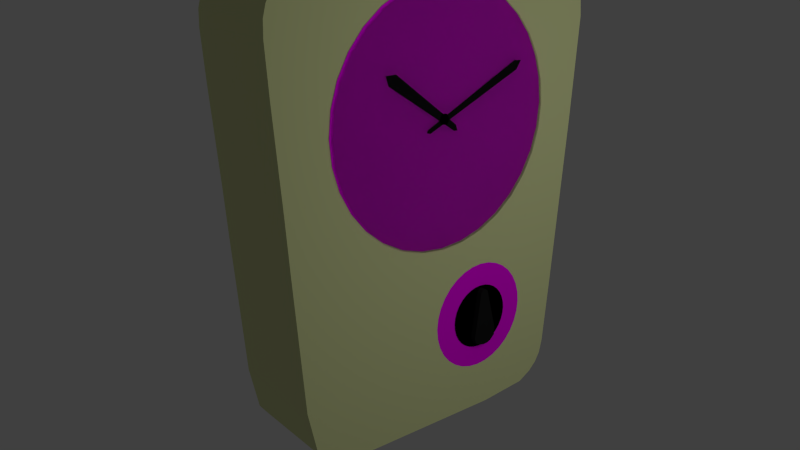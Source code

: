# Source: mg-uhr.blend  (saved by Blender 2.76.0; exported with 4.5.12 LTS)
import bpy
from mathutils import Matrix  # noqa: F401  (used for matrix-valued properties, if any)

bpy.ops.wm.read_factory_settings(use_empty=True)
scene = bpy.context.scene
scene.name = 'Scene'

# ---- collections
col_collection_1 = bpy.data.collections.new('Collection 1'); scene.collection.children.link(col_collection_1)

# ---- images (referenced by path relative to the original .blend; pixels are not part of the script)
import os
ASSET_DIR = os.environ.get("B2B_ASSET_DIR", "")  # directory of the original .blend (textures are referenced by path, not embedded)
HERE = os.path.dirname(os.path.abspath(__file__))  # packed textures are extracted next to this script under _unpacked/

def load_image(name, relpath, width, height, colorspace="sRGB"):
    """Load a texture the original file referenced (path relative to the .blend, or extracted next to this script)."""
    p = next((c for c in (os.path.join(HERE, relpath), os.path.join(ASSET_DIR, relpath)) if relpath and os.path.exists(c)), "")
    if p:
        img = bpy.data.images.load(p, check_existing=True)
        img.name = name
    else:  # same state as the original file: an image datablock whose file is absent (Cycles renders it pink)
        img = bpy.data.images.new(name, width, height)
        img.source = "FILE"
        img.filepath = "//" + (relpath or name)
    img.colorspace_settings.name = colorspace
    return img
img_sl_ziffern_png = load_image('sl-ziffern.png', 'sl-ziffern.png', 1024, 1024, 'sRGB')

# ---- materials (node trees are filled in below, after node groups)
mat_material_002 = bpy.data.materials.new('Material.002')
mat_material_002.alpha_threshold = 0.0
mat_material_002.roughness = 0.5
mat_material = bpy.data.materials.new('Material')
mat_material.alpha_threshold = 0.0
mat_material.roughness = 0.5
mat_material_004 = bpy.data.materials.new('Material.004')
mat_material_004.alpha_threshold = 0.0
mat_material_004.roughness = 0.5
mat_material_007 = bpy.data.materials.new('Material.007')
mat_material_007.alpha_threshold = 0.0
mat_material_007.roughness = 0.5
mat_material_006 = bpy.data.materials.new('Material.006')
mat_material_006.alpha_threshold = 0.0
mat_material_006.roughness = 0.5
mat_material_001 = bpy.data.materials.new('Material.001')
mat_material_001.alpha_threshold = 0.0
mat_material_001.roughness = 0.5

# ---- material node trees
mat_material_002.use_nodes = True; mat_material_002.node_tree.nodes.clear()
_N = mat_material_002.node_tree.nodes; _L = mat_material_002.node_tree.links
n0 = _N.new('ShaderNodeOutputMaterial'); n0.name = 'Material Output'; n0.location = (300, 300)
n1 = _N.new('ShaderNodeBsdfDiffuse'); n1.name = 'Diffuse BSDF'; n1.location = (10, 300)
n2 = _N.new('ShaderNodeTexImage'); n2.name = 'Image Texture'; n2.location = (-180, 300)
n2.width = 140
n2.image = img_sl_ziffern_png
_L.new(n1.outputs[0], n0.inputs[0])
_L.new(n2.outputs[0], n1.inputs[0])
n0.is_active_output = True
mat_material.use_nodes = True; mat_material.node_tree.nodes.clear()
_N = mat_material.node_tree.nodes; _L = mat_material.node_tree.links
n0 = _N.new('ShaderNodeOutputMaterial'); n0.name = 'Material Output'; n0.location = (300, 300)
n1 = _N.new('ShaderNodeBsdfGlass'); n1.name = 'Glass BSDF'; n1.location = (10, 300)
n1.distribution = 'BECKMANN'
n1.inputs[0].default_value = (0.8, 0.8, 0.8, 1.0)
n1.inputs[2].default_value = 1.45
_L.new(n1.outputs[0], n0.inputs[0])
n0.is_active_output = True
mat_material_004.use_nodes = True; mat_material_004.node_tree.nodes.clear()
_N = mat_material_004.node_tree.nodes; _L = mat_material_004.node_tree.links
n0 = _N.new('ShaderNodeOutputMaterial'); n0.name = 'Material Output'; n0.location = (300, 300)
n1 = _N.new('ShaderNodeBsdfDiffuse'); n1.name = 'Diffuse BSDF'; n1.location = (10, 300)
n1.inputs[0].default_value = (0.0, 0.0, 0.0, 1.0)
_L.new(n1.outputs[0], n0.inputs[0])
n0.is_active_output = True
mat_material_007.use_nodes = True; mat_material_007.node_tree.nodes.clear()
_N = mat_material_007.node_tree.nodes; _L = mat_material_007.node_tree.links
n0 = _N.new('ShaderNodeOutputMaterial'); n0.name = 'Material Output'; n0.location = (300, 300)
n1 = _N.new('ShaderNodeEmission'); n1.name = 'Emission'; n1.location = (10, 300)
n1.inputs[0].default_value = (0.8, 0.8, 0.8, 1.0)
n1.inputs[1].default_value = 2.0
_L.new(n1.outputs[0], n0.inputs[0])
n0.is_active_output = True
mat_material_006.use_nodes = True; mat_material_006.node_tree.nodes.clear()
_N = mat_material_006.node_tree.nodes; _L = mat_material_006.node_tree.links
n0 = _N.new('ShaderNodeOutputMaterial'); n0.name = 'Material Output'; n0.location = (300, 300)
n1 = _N.new('ShaderNodeBsdfDiffuse'); n1.name = 'Diffuse BSDF'; n1.location = (10, 300)
n1.inputs[0].default_value = (0.01222, 0.01222, 0.01222, 1.0)
_L.new(n1.outputs[0], n0.inputs[0])
n0.is_active_output = True
mat_material_001.use_nodes = True; mat_material_001.node_tree.nodes.clear()
_N = mat_material_001.node_tree.nodes; _L = mat_material_001.node_tree.links
n0 = _N.new('ShaderNodeOutputMaterial'); n0.name = 'Material Output'; n0.location = (300, 300)
n1 = _N.new('ShaderNodeBsdfDiffuse'); n1.name = 'Diffuse BSDF'; n1.location = (10, 300)
n1.inputs[0].default_value = (0.753, 0.8, 0.4042, 1.0)
n1.inputs[1].default_value = 0.2857
_L.new(n1.outputs[0], n0.inputs[0])
n0.is_active_output = True

# ---- world
world_world = bpy.data.worlds.new('World'); scene.world = world_world
world_world.color = (0.05088, 0.05088, 0.05088)
world_world.use_sun_shadow = False
world_world.sun_shadow_jitter_overblur = 0.0
world_world.cycles.sampling_method = 'MANUAL'
world_world.cycles.sample_map_resolution = 256

# ---- cameras
cam_camera = bpy.data.cameras.new('Camera')
cam_camera.clip_end = 100.0
cam_camera.lens = 35.0
cam_camera.sensor_width = 32.0
cam_camera.sensor_height = 18.0
cam_camera.display_size = 2.0
cam_camera.dof.focus_distance = 0.0

# ---- meshes
me_circle_004 = bpy.data.meshes.new('Circle.004')
me_circle_004.from_pydata([(5.856e-08, 1.0, -1.34), (-0.1951, 0.9808, -1.34), (-0.3827, 0.9239, -1.34), (-0.5556, 0.8315, -1.34), (-0.7071, 0.7071, -1.34), (-0.8315, 0.5556, -1.34), (-0.9239, 0.3827, -1.34), (-0.9808, 0.1951, -1.34), (-1.0, 7.55e-08, -1.34), (-0.9808, -0.1951, -1.34), (-0.9239, -0.3827, -1.34), (-0.8315, -0.5556, -1.34), (-0.7071, -0.7071, -1.34), (-0.5556, -0.8315, -1.34), (-0.3827, -0.9239, -1.34), (-0.1951, -0.9808, -1.34), (3.844e-07, -1.0, -1.34), (0.1951, -0.9808, -1.34), (0.3827, -0.9239, -1.34), (0.5556, -0.8315, -1.34), (0.7071, -0.7071, -1.34), (0.8315, -0.5556, -1.34), (0.9239, -0.3827, -1.34), (0.9808, -0.1951, -1.34), (1.0, 9.656e-07, -1.34), (0.9808, 0.1951, -1.34), (0.9239, 0.3827, -1.34), (0.8315, 0.5556, -1.34), (0.7071, 0.7071, -1.34), (0.5556, 0.8315, -1.34), (0.3827, 0.9239, -1.34), (0.1951, 0.9808, -1.34)], [], [(1, 2, 3, 4, 5, 6, 7, 8, 9, 10, 11, 12, 13, 14, 15, 16, 17, 18, 19, 20, 21, 22, 23, 24, 25, 26, 27, 28, 29, 30, 31, 0)])
me_circle_004.polygons.foreach_set('material_index', [1])
_uv = me_circle_004.uv_layers.new(name='UVMap')
_uv.uv.foreach_set('vector', [0.843, 0.7945, 0.779, 0.8558, 0.7042, 0.9034, 0.6216, 0.9355, 0.5343, 0.9508, 0.4457, 0.9489, 0.3592, 0.9296, 0.278, 0.8939, 0.2055, 0.843, 0.1442, 0.779, 0.0966, 0.7042, 0.06451, 0.6216, 0.04916, 0.5343, 0.05113, 0.4457, 0.07035, 0.3592, 0.1061, 0.278, 0.157, 0.2055, 0.221, 0.1442, 0.2958, 0.0966, 0.3784, 0.06451, 0.4657, 0.04916, 0.5543, 0.05113, 0.6409, 0.07035, 0.722, 0.1061, 0.7945, 0.157, 0.8558, 0.221, 0.9034, 0.2958, 0.9355, 0.3784, 0.9508, 0.4657, 0.9489, 0.5543, 0.9296, 0.6408, 0.8939, 0.722])
me_circle_004.materials.append(mat_material_002)
me_circle_004.materials.append(mat_material)
me_circle_004.use_remesh_preserve_volume = False
me_circle_004.use_remesh_preserve_attributes = False
me_circle_004.use_mirror_vertex_groups = False
me_circle_004.update()
me_plane_005 = bpy.data.meshes.new('Plane.005')
me_plane_005.from_pydata([(1.0, 0.8924, 0.5246), (1.0, -0.9552, -0.4798), (1.0, 1.045, 0.5111), (1.0, 0.9462, 0.3632), (1.0, -1.009, -0.4125), (1.0, -1.027, -0.4573), (1.0, -0.9504, -0.4798)], [], [(0, 2, 3, 1, 6, 5, 4)])
me_plane_005.materials.append(mat_material_004)
me_plane_005.use_remesh_preserve_volume = False
me_plane_005.use_remesh_preserve_attributes = False
me_plane_005.use_mirror_vertex_groups = False
me_plane_005.update()
me_plane_004 = bpy.data.meshes.new('Plane.004')
me_plane_004.from_pydata([(1.0, -0.2267, -0.269), (1.0, -1.705, 0.7748), (1.0, -0.2644, -0.1668), (1.0, -1.507, 0.7802), (1.0, -0.3021, -0.2636), (1.0, -1.653, 0.6134), (1.0, -1.706, 0.7748)], [], [(0, 2, 3, 1, 6, 5, 4)])
me_plane_004.materials.append(mat_material_004)
me_plane_004.use_remesh_preserve_volume = False
me_plane_004.use_remesh_preserve_attributes = False
me_plane_004.use_mirror_vertex_groups = False
me_plane_004.update()
me_circle_003 = bpy.data.meshes.new('Circle.003')
me_circle_003.from_pydata([(0.0, 1.0, 0.0), (-0.1951, 0.9808, 0.0), (-0.3827, 0.9239, 0.0), (-0.5556, 0.8315, 0.0), (-0.7071, 0.7071, 0.0), (-0.8315, 0.5556, 0.0), (-0.9239, 0.3827, 0.0), (-0.9808, 0.1951, 0.0), (-1.0, 7.55e-08, 0.0), (-0.9808, -0.1951, 0.0), (-0.9239, -0.3827, 0.0), (-0.8315, -0.5556, 0.0), (-0.7071, -0.7071, 0.0), (-0.5556, -0.8315, 0.0), (-0.3827, -0.9239, 0.0), (-0.1951, -0.9808, 0.0), (3.258e-07, -1.0, 0.0), (0.1951, -0.9808, 0.0), (0.3827, -0.9239, 0.0), (0.5556, -0.8315, 0.0), (0.7071, -0.7071, 0.0), (0.8315, -0.5556, 0.0), (0.9239, -0.3827, 0.0), (0.9808, -0.1951, 0.0), (1.0, 9.656e-07, 0.0), (0.9808, 0.1951, 0.0), (0.9239, 0.3827, 0.0), (0.8315, 0.5556, 0.0), (0.7071, 0.7071, 0.0), (0.5556, 0.8315, 0.0), (0.3827, 0.9239, 0.0), (0.1951, 0.9808, 0.0)], [], [(1, 2, 3, 4, 5, 6, 7, 8, 9, 10, 11, 12, 13, 14, 15, 16, 17, 18, 19, 20, 21, 22, 23, 24, 25, 26, 27, 28, 29, 30, 31, 0)])
me_circle_003.materials.append(mat_material_004)
me_circle_003.use_remesh_preserve_volume = False
me_circle_003.use_remesh_preserve_attributes = False
me_circle_003.use_mirror_vertex_groups = False
me_circle_003.update()
me_plane_003 = bpy.data.meshes.new('Plane.003')
me_plane_003.from_pydata([(-1.0, -1.0, 0.0), (1.0, -1.0, 0.0), (-1.0, 1.0, 0.0), (1.0, 1.0, 0.0)], [], [(0, 1, 3, 2)])
me_plane_003.materials.append(mat_material_007)
me_plane_003.use_remesh_preserve_volume = False
me_plane_003.use_remesh_preserve_attributes = False
me_plane_003.use_mirror_vertex_groups = False
me_plane_003.update()
me_circle_002 = bpy.data.meshes.new('Circle.002')
me_circle_002.from_pydata([(0.0, 1.0, 0.0), (-0.1951, 0.9808, 0.0), (-0.3827, 0.9239, 0.0), (-0.5556, 0.8315, 0.0), (-0.7071, 0.7071, 0.0), (-0.8315, 0.5556, 0.0), (-0.9239, 0.3827, 0.0), (-0.9808, 0.1951, 0.0), (-1.0, 7.55e-08, 0.0), (-0.9808, -0.1951, 0.0), (-0.9239, -0.3827, 0.0), (-0.8315, -0.5556, 0.0), (-0.7071, -0.7071, 0.0), (-0.5556, -0.8315, 0.0), (-0.3827, -0.9239, 0.0), (-0.1951, -0.9808, 0.0), (3.258e-07, -1.0, 0.0), (0.1951, -0.9808, 0.0), (0.3827, -0.9239, 0.0), (0.5556, -0.8315, 0.0), (0.7071, -0.7071, 0.0), (0.8315, -0.5556, 0.0), (0.9239, -0.3827, 0.0), (0.9808, -0.1951, 0.0), (1.0, 9.656e-07, 0.0), (0.9808, 0.1951, 0.0), (0.9239, 0.3827, 0.0), (0.8315, 0.5556, 0.0), (0.7071, 0.7071, 0.0), (0.5556, 0.8315, 0.0), (0.3827, 0.9239, 0.0), (0.1951, 0.9808, 0.0)], [], [(1, 2, 3, 4, 5, 6, 7, 8, 9, 10, 11, 12, 13, 14, 15, 16, 17, 18, 19, 20, 21, 22, 23, 24, 25, 26, 27, 28, 29, 30, 31, 0)])
me_circle_002.materials.append(mat_material_004)
me_circle_002.use_remesh_preserve_volume = False
me_circle_002.use_remesh_preserve_attributes = False
me_circle_002.use_mirror_vertex_groups = False
me_circle_002.update()
me_plane_002 = bpy.data.meshes.new('Plane.002')
me_plane_002.from_pydata([(1.0, 1.154, -2.791), (1.0, 1.317, -2.838), (1.0, 1.241, -2.82), (1.0, 1.407, -2.833), (1.0, 1.48, -2.802), (1.0, 1.57, -2.715), (1.0, 1.58, -2.591), (1.0, 1.565, -2.517), (1.0, 1.37, -1.783), (1.0, 1.33, -1.754), (1.0, 1.296, -1.74), (1.0, 1.251, -1.761), (1.0, 1.214, -1.806), (1.0, 1.093, -2.667), (1.0, 1.114, -2.723), (1.0, 1.149, -2.791), (0.8947, 1.154, -2.791), (0.8947, 1.317, -2.838), (0.8947, 1.241, -2.82), (0.8947, 1.407, -2.833), (0.8947, 1.48, -2.802), (0.8947, 1.57, -2.715), (0.8947, 1.58, -2.591), (0.8947, 1.565, -2.517), (0.8947, 1.37, -1.783), (0.8947, 1.33, -1.754), (0.8947, 1.296, -1.74), (0.8947, 1.251, -1.761), (0.8947, 1.214, -1.806), (0.8947, 1.093, -2.667), (0.8947, 1.114, -2.723), (0.8947, 1.149, -2.791)], [], [(2, 0, 15, 14, 13, 12, 11, 10, 9, 8, 7, 6, 5, 4, 3, 1), (18, 17, 19, 20, 21, 22, 23, 24, 25, 26, 27, 28, 29, 30, 31, 16), (6, 7, 23, 22), (14, 15, 31, 30), (7, 8, 24, 23), (0, 2, 18, 16), (15, 0, 16, 31), (8, 9, 25, 24), (2, 1, 17, 18), (9, 10, 26, 25), (1, 3, 19, 17), (10, 11, 27, 26), (3, 4, 20, 19), (11, 12, 28, 27), (4, 5, 21, 20), (12, 13, 29, 28), (5, 6, 22, 21), (13, 14, 30, 29)])
me_plane_002.materials.append(mat_material_006)
me_plane_002.use_remesh_preserve_volume = False
me_plane_002.use_remesh_preserve_attributes = False
me_plane_002.use_mirror_vertex_groups = False
me_plane_002.update()
me_circle_001 = bpy.data.meshes.new('Circle.001')
me_circle_001.from_pydata([(0.0, 1.0, 0.0), (-0.1951, 0.9808, 0.0), (-0.3827, 0.9239, 0.0), (-0.5556, 0.8315, 0.0), (-0.7071, 0.7071, 0.0), (-0.8315, 0.5556, 0.0), (-0.9239, 0.3827, 0.0), (-0.9808, 0.1951, 0.0), (-1.0, 7.55e-08, 0.0), (-0.9808, -0.1951, 0.0), (-0.9239, -0.3827, 0.0), (-0.8315, -0.5556, 0.0), (-0.7071, -0.7071, 0.0), (-0.5556, -0.8315, 0.0), (-0.3827, -0.9239, 0.0), (-0.1951, -0.9808, 0.0), (3.258e-07, -1.0, 0.0), (0.1951, -0.9808, 0.0), (0.3827, -0.9239, 0.0), (0.5556, -0.8315, 0.0), (0.7071, -0.7071, 0.0), (0.8315, -0.5556, 0.0), (0.9239, -0.3827, 0.0), (0.9808, -0.1951, 0.0), (1.0, 9.656e-07, 0.0), (0.9808, 0.1951, 0.0), (0.9239, 0.3827, 0.0), (0.8315, 0.5556, 0.0), (0.7071, 0.7071, 0.0), (0.5556, 0.8315, 0.0), (0.3827, 0.9239, 0.0), (0.1951, 0.9808, 0.0)], [], [(1, 2, 3, 4, 5, 6, 7, 8, 9, 10, 11, 12, 13, 14, 15, 16, 17, 18, 19, 20, 21, 22, 23, 24, 25, 26, 27, 28, 29, 30, 31, 0)])
_uv = me_circle_001.uv_layers.new(name='UVMap')
_uv.uv.foreach_set('vector', [0.6438, 0.9349, 0.5562, 0.9546, 0.4664, 0.9568, 0.378, 0.9415, 0.2942, 0.9092, 0.2183, 0.8612, 0.1533, 0.7993, 0.1015, 0.7259, 0.06512, 0.6438, 0.04542, 0.5562, 0.04319, 0.4664, 0.05852, 0.378, 0.09081, 0.2942, 0.1388, 0.2183, 0.2007, 0.1533, 0.2741, 0.1015, 0.3562, 0.06512, 0.4438, 0.04542, 0.5336, 0.0432, 0.622, 0.05852, 0.7058, 0.09081, 0.7817, 0.1388, 0.8467, 0.2007, 0.8985, 0.2741, 0.9349, 0.3562, 0.9546, 0.4438, 0.9568, 0.5336, 0.9415, 0.622, 0.9092, 0.7058, 0.8612, 0.7817, 0.7993, 0.8467, 0.7259, 0.8985])
me_circle_001.materials.append(mat_material_002)
me_circle_001.use_remesh_preserve_volume = False
me_circle_001.use_remesh_preserve_attributes = False
me_circle_001.use_mirror_vertex_groups = False
me_circle_001.update()
me_circle = bpy.data.meshes.new('Circle')
me_circle.from_pydata([(5.856e-08, 1.0, -1.34), (-0.1951, 0.9808, -1.34), (-0.3827, 0.9239, -1.34), (-0.5556, 0.8315, -1.34), (-0.7071, 0.7071, -1.34), (-0.8315, 0.5556, -1.34), (-0.9239, 0.3827, -1.34), (-0.9808, 0.1951, -1.34), (-1.0, 7.55e-08, -1.34), (-0.9808, -0.1951, -1.34), (-0.9239, -0.3827, -1.34), (-0.8315, -0.5556, -1.34), (-0.7071, -0.7071, -1.34), (-0.5556, -0.8315, -1.34), (-0.3827, -0.9239, -1.34), (-0.1951, -0.9808, -1.34), (3.844e-07, -1.0, -1.34), (0.1951, -0.9808, -1.34), (0.3827, -0.9239, -1.34), (0.5556, -0.8315, -1.34), (0.7071, -0.7071, -1.34), (0.8315, -0.5556, -1.34), (0.9239, -0.3827, -1.34), (0.9808, -0.1951, -1.34), (1.0, 9.656e-07, -1.34), (0.9808, 0.1951, -1.34), (0.9239, 0.3827, -1.34), (0.8315, 0.5556, -1.34), (0.7071, 0.7071, -1.34), (0.5556, 0.8315, -1.34), (0.3827, 0.9239, -1.34), (0.1951, 0.9808, -1.34)], [], [(1, 2, 3, 4, 5, 6, 7, 8, 9, 10, 11, 12, 13, 14, 15, 16, 17, 18, 19, 20, 21, 22, 23, 24, 25, 26, 27, 28, 29, 30, 31, 0)])
_uv = me_circle.uv_layers.new(name='UVMap')
_uv.uv.foreach_set('vector', [0.843, 0.7945, 0.779, 0.8558, 0.7042, 0.9034, 0.6216, 0.9355, 0.5343, 0.9508, 0.4457, 0.9489, 0.3592, 0.9296, 0.278, 0.8939, 0.2055, 0.843, 0.1442, 0.779, 0.0966, 0.7042, 0.06451, 0.6216, 0.04916, 0.5343, 0.05113, 0.4457, 0.07035, 0.3592, 0.1061, 0.278, 0.157, 0.2055, 0.221, 0.1442, 0.2958, 0.0966, 0.3784, 0.06451, 0.4657, 0.04916, 0.5543, 0.05113, 0.6409, 0.07035, 0.722, 0.1061, 0.7945, 0.157, 0.8558, 0.221, 0.9034, 0.2958, 0.9355, 0.3784, 0.9508, 0.4657, 0.9489, 0.5543, 0.9296, 0.6408, 0.8939, 0.722])
me_circle.materials.append(mat_material_002)
me_circle.use_remesh_preserve_volume = False
me_circle.use_remesh_preserve_attributes = False
me_circle.use_mirror_vertex_groups = False
me_circle.update()
me_plane_001 = bpy.data.meshes.new('Plane.001')
me_plane_001.from_pydata([(1.147, -2.978, 0.3946), (1.147, -3.115, 2.077), (1.147, -3.172, 2.923), (1.147, -3.164, 3.203), (1.147, -3.109, 3.409), (1.147, -2.961, 3.661), (1.147, -2.674, 3.903), (1.147, -1.568, 4.021), (1.147, 1.821, 3.966), (1.147, 2.86, 3.847), (1.147, 3.055, 3.685), (1.147, 3.211, 3.409), (1.147, 3.268, 2.832), (1.147, 3.131, 0.9609), (1.147, 2.853, -2.213), (1.147, 2.739, -3.392), (1.147, 2.681, -3.637), (1.147, 2.585, -3.807), (1.147, 2.426, -3.963), (1.147, 2.172, -4.105), (1.147, 1.255, -4.193), (1.147, -1.384, -4.194), (1.147, -2.2, -4.12), (1.147, -2.383, -3.999), (1.147, -2.54, -3.792), (1.147, -2.714, -3.004), (1.147, -2.906, -0.5935), (0.8624, -2.969, 0.2959), (0.8624, -3.122, 2.15), (0.8624, -3.174, 2.94), (0.8624, -3.166, 3.205), (0.8624, -3.113, 3.406), (0.8624, -2.969, 3.661), (0.8624, -2.675, 3.909), (0.8624, -1.759, 4.03), (0.8624, 2.014, 3.968), (0.8624, 2.865, 3.847), (0.8624, 3.056, 3.691), (0.8624, 3.215, 3.413), (0.8624, 3.276, 2.886), (0.8624, 3.141, 1.065), (0.8624, 2.84, -2.358), (0.8624, 2.739, -3.415), (0.8624, 2.683, -3.636), (0.8624, 2.588, -3.808), (0.8624, 2.431, -3.963), (0.8624, 2.176, -4.107), (0.8624, 1.399, -4.197), (0.8624, -1.533, -4.198), (0.8624, -2.202, -4.121), (0.8624, -2.384, -4.004), (0.8624, -2.54, -3.792), (0.8624, -2.71, -3.142), (0.8624, -2.917, -0.4454), (-0.7486, -2.978, 0.3946), (-0.7486, -3.115, 2.077), (-0.7486, -3.172, 2.923), (-0.7486, -3.164, 3.203), (-0.7486, -3.109, 3.409), (-0.7486, -2.961, 3.661), (-0.7486, -2.674, 3.903), (-0.7486, -1.568, 4.021), (-0.7486, 1.821, 3.966), (-0.7486, 2.86, 3.847), (-0.7486, 3.055, 3.685), (-0.7486, 3.211, 3.409), (-0.7486, 3.268, 2.832), (-0.7486, 3.131, 0.9609), (-0.7486, 2.853, -2.213), (-0.7486, 2.739, -3.392), (-0.7486, 2.681, -3.637), (-0.7486, 2.585, -3.807), (-0.7486, 2.426, -3.963), (-0.7486, 2.172, -4.105), (-0.7486, 1.255, -4.193), (-0.7486, -1.384, -4.194), (-0.7486, -2.2, -4.12), (-0.7486, -2.383, -3.999), (-0.7486, -2.54, -3.792), (-0.7486, -2.714, -3.004), (-0.7486, -2.906, -0.5935)], [], [(1, 0, 26, 25, 24, 23, 22, 21, 20, 19, 18, 17, 16, 15, 14, 13, 12, 11, 10, 9, 8, 7, 6, 5, 4, 3, 2), (30, 31, 58, 57), (8, 9, 36, 35), (23, 24, 51, 50), (1, 2, 29, 28), (16, 17, 44, 43), (9, 10, 37, 36), (24, 25, 52, 51), (2, 3, 30, 29), (17, 18, 45, 44), (10, 11, 38, 37), (25, 26, 53, 52), (3, 4, 31, 30), (18, 19, 46, 45), (11, 12, 39, 38), (26, 0, 27, 53), (4, 5, 32, 31), (19, 20, 47, 46), (12, 13, 40, 39), (5, 6, 33, 32), (20, 21, 48, 47), (13, 14, 41, 40), (6, 7, 34, 33), (21, 22, 49, 48), (14, 15, 42, 41), (7, 8, 35, 34), (22, 23, 50, 49), (0, 1, 28, 27), (15, 16, 43, 42), (55, 56, 57, 58, 59, 60, 61, 62, 63, 64, 65, 66, 67, 68, 69, 70, 71, 72, 73, 74, 75, 76, 77, 78, 79, 80, 54), (45, 46, 73, 72), (38, 39, 66, 65), (53, 27, 54, 80), (31, 32, 59, 58), (46, 47, 74, 73), (39, 40, 67, 66), (32, 33, 60, 59), (47, 48, 75, 74), (40, 41, 68, 67), (33, 34, 61, 60), (48, 49, 76, 75), (41, 42, 69, 68), (34, 35, 62, 61), (49, 50, 77, 76), (27, 28, 55, 54), (42, 43, 70, 69), (35, 36, 63, 62), (50, 51, 78, 77), (28, 29, 56, 55), (43, 44, 71, 70), (36, 37, 64, 63), (51, 52, 79, 78), (29, 30, 57, 56), (44, 45, 72, 71), (37, 38, 65, 64), (52, 53, 80, 79)])
me_plane_001.materials.append(mat_material_001)
me_plane_001.use_remesh_preserve_volume = False
me_plane_001.use_remesh_preserve_attributes = False
me_plane_001.use_mirror_vertex_groups = False
me_plane_001.update()

# ---- objects
ob_circle_004 = bpy.data.objects.new('Circle.004', me_circle_004)
ob_plane_004 = bpy.data.objects.new('Plane.004', me_plane_005)
ob_plane_003 = bpy.data.objects.new('Plane.003', me_plane_004)
ob_circle_003 = bpy.data.objects.new('Circle.003', me_circle_003)
ob_plane_002 = bpy.data.objects.new('Plane.002', me_plane_003)
ob_circle_002 = bpy.data.objects.new('Circle.002', me_circle_002)
ob_plane_001 = bpy.data.objects.new('Plane.001', me_plane_002)
ob_circle_001 = bpy.data.objects.new('Circle.001', me_circle_001)
ob_circle = bpy.data.objects.new('Circle', me_circle)
ob_plane = bpy.data.objects.new('Plane', me_plane_001)
ob_camera = bpy.data.objects.new('Camera', cam_camera)

# ---- transforms, parenting, visibility, modifiers, constraints
ob_circle_004.location = (4.164, 0.1027, 1.384)
ob_circle_004.rotation_euler = (0.0, 1.571, 0.0)
ob_circle_004.scale = (2.226, 2.226, 2.226)
ob_circle_004.lineart.crease_threshold = 0.0
ob_plane_004.location = (0.1781, 0.7191, 1.689)
ob_plane_004.lineart.crease_threshold = 0.0
ob_plane_003.location = (0.1692, 0.5783, 1.452)
ob_plane_003.lineart.crease_threshold = 0.0
ob_circle_003.location = (1.192, 0.05898, 1.412)
ob_circle_003.rotation_euler = (0.0, 1.571, 0.0)
ob_circle_003.scale = (-0.08878, -0.08878, -0.08878)
ob_circle_003.lineart.crease_threshold = 0.0
ob_plane_002.location = (10.12, 1.736, 3.327)
ob_plane_002.rotation_euler = (3.142, -1.075, 3.142)
ob_plane_002.scale = (2.884, 2.884, 2.884)
ob_plane_002.lineart.crease_threshold = 0.0
ob_circle_002.location = (1.16, 1.007, -2.354)
ob_circle_002.rotation_euler = (0.0, 1.571, 0.0)
ob_circle_002.scale = (0.5974, 0.5974, 0.5974)
ob_circle_002.lineart.crease_threshold = 0.0
ob_plane_001.location = (0.2702, -0.2902, -0.05174)
ob_plane_001.lineart.crease_threshold = 0.0
ob_circle_001.location = (1.148, 1.001, -2.339)
ob_circle_001.rotation_euler = (0.0, 1.571, 0.0)
ob_circle_001.lineart.crease_threshold = 0.0
ob_circle.location = (4.138, 0.05846, 1.408)
ob_circle.rotation_euler = (0.0, 1.571, 0.0)
ob_circle.scale = (2.226, 2.226, 2.226)
ob_circle.lineart.crease_threshold = 0.0
ob_plane.location = (0.0, 0.0, 0.0)
ob_plane.lineart.crease_threshold = 0.0
ob_camera.location = (11.59, -9.139, 4.447)
ob_camera.rotation_euler = (1.235, -4.551e-07, 0.8988)
ob_camera.scale = (1.0, 1.0, 1.0)
ob_camera.lineart.crease_threshold = 0.0

# ---- collection membership
col_collection_1.objects.link(ob_circle_004)
col_collection_1.objects.link(ob_plane_004)
col_collection_1.objects.link(ob_plane_003)
col_collection_1.objects.link(ob_circle_003)
col_collection_1.objects.link(ob_plane_002)
col_collection_1.objects.link(ob_circle_002)
col_collection_1.objects.link(ob_plane_001)
col_collection_1.objects.link(ob_circle_001)
col_collection_1.objects.link(ob_circle)
col_collection_1.objects.link(ob_plane)
col_collection_1.objects.link(ob_camera)

# ---- scene / render settings (as saved in the file)
scene.camera = ob_camera
scene.frame_start = 1; scene.frame_end = 250; scene.frame_set(1)
scene.render.engine = 'CYCLES'
scene.render.resolution_percentage = 50
scene.render.dither_intensity = 0.0
scene.cycles.use_denoising = False
scene.cycles.samples = 10
scene.cycles.sampling_pattern = 'TABULATED_SOBOL'
scene.cycles.light_sampling_threshold = 0.0
scene.cycles.use_adaptive_sampling = False
scene.cycles.use_light_tree = False
scene.cycles.blur_glossy = 0.0
scene.cycles.pixel_filter_type = 'GAUSSIAN'
scene.cycles.sample_clamp_indirect = 0.0
scene.view_settings.view_transform = 'Standard'
bpy.context.view_layer.update()
